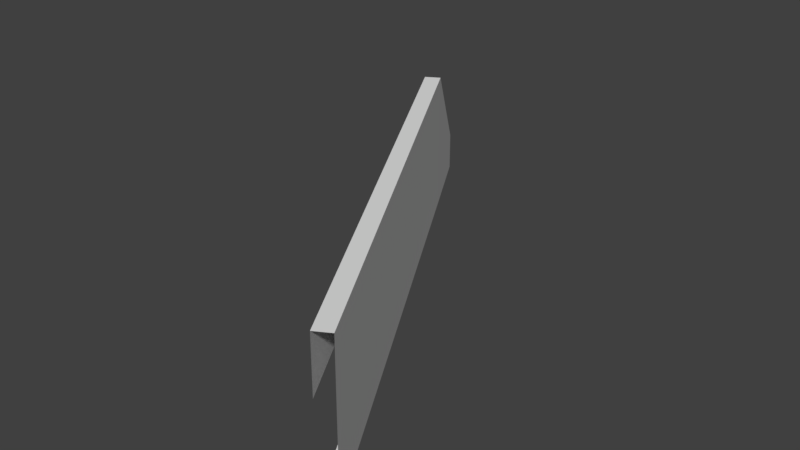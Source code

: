 # Source: Bridge60_lateral1.blend  (saved by Blender 2.78.0; exported with 4.5.12 LTS)
import bpy
from mathutils import Matrix  # noqa: F401  (used for matrix-valued properties, if any)

bpy.ops.wm.read_factory_settings(use_empty=True)
scene = bpy.context.scene
scene.name = 'Scene'

# ---- collections
col_collection_1 = bpy.data.collections.new('Collection 1'); scene.collection.children.link(col_collection_1)

# ---- materials (node trees are filled in below, after node groups)
mat_material_001 = bpy.data.materials.new('Material.001')
mat_material_001.alpha_threshold = 0.0
mat_material_001.use_transparent_shadow = False
mat_material_001.roughness = 0.5

# ---- material node trees

# ---- world
world_world = bpy.data.worlds.new('World'); scene.world = world_world
world_world.color = (0.05088, 0.05088, 0.05088)
world_world.use_sun_shadow = False
world_world.sun_shadow_jitter_overblur = 0.0
world_world.cycles.sampling_method = 'MANUAL'

# ---- meshes
me_cube_001 = bpy.data.meshes.new('Cube.001')
me_cube_001.from_pydata([(-2.387, 10.78, 2.234), (-1.889, 9.923, 3.154), (-2.532, 10.7, 2.234), (-2.034, 9.839, 3.154), (-1.889, 9.923, 2.234), (-2.034, 9.839, 2.234), (-1.889, 9.923, 3.711), (-2.034, 9.839, 3.711), (-2.387, 10.78, 2.645), (-2.532, 10.7, 2.645), (-1.889, 9.923, 2.645), (-1.323, 8.942, 2.645), (-1.468, 8.859, 3.711), (-1.323, 8.942, 3.711), (-1.468, 8.859, 2.234), (-1.323, 8.942, 3.154), (-1.468, 8.859, 3.154), (-1.323, 8.942, 2.234), (0.6667, 5.495, 2.234), (0.6667, 5.495, 2.645), (0.5217, 5.412, 3.711), (0.6667, 5.495, 3.711), (0.5217, 5.412, 2.234), (0.6667, 5.495, 3.154), (0.5217, 5.412, 3.154)], [], [(10, 8, 1), (5, 2, 0, 4), (9, 3, 7), (8, 6, 1), (16, 12, 7, 3), (13, 6, 7, 12), (14, 5, 4, 17), (11, 10, 1, 15), (0, 2, 9, 8), (4, 0, 8, 10), (7, 6, 8, 9), (23, 19, 11, 15), (17, 4, 10, 11), (19, 18, 17, 11), (18, 22, 14, 17), (20, 21, 13, 12), (24, 20, 12, 16), (1, 6, 13, 15), (15, 13, 21, 23)])
_uv = me_cube_001.uv_layers.new(name='UVMap')
_uv.uv.foreach_set('vector', [0.3603, 0.8279, 0.3603, 0.9891, 0.1882, 0.8279, 0.8868, 0.8279, 0.8868, 0.9891, 0.8302, 0.9891, 0.8302, 0.8279, 0.8302, 0.0, 0.6866, 0.1675, 0.4991, 0.175, 0.3603, 0.9891, 1.612e-07, 0.8279, 0.1882, 0.8279, 0.7184, 0.3502, 0.5309, 0.3577, 0.4991, 0.175, 0.6866, 0.1675, 0.9434, 0.6446, 0.9434, 0.8279, 0.8868, 0.8279, 0.8868, 0.6446, 0.8868, 0.6446, 0.8868, 0.8279, 0.8302, 0.8279, 0.8302, 0.6446, 0.3603, 0.6446, 0.3603, 0.8279, 0.1882, 0.8279, 0.1882, 0.6446, 0.9434, 0.0, 1.0, 0.0, 1.0, 0.0665, 0.9434, 0.0665, 0.4991, 0.8279, 0.4991, 0.9891, 0.3603, 0.9891, 0.3603, 0.8279, 1.0, 0.2391, 0.9434, 0.2391, 0.9434, 0.0665, 1.0, 0.0665, 0.1882, 7.722e-08, 0.3603, 0.0, 0.3603, 0.6446, 0.1882, 0.6446, 0.4991, 0.6446, 0.4991, 0.8279, 0.3603, 0.8279, 0.3603, 0.6446, 0.3603, 0.0, 0.4991, 7.722e-08, 0.4991, 0.6446, 0.3603, 0.6446, 0.8302, 7.722e-08, 0.8868, 0.0, 0.8868, 0.6446, 0.8302, 0.6446, 0.8868, 0.0, 0.9434, 7.722e-08, 0.9434, 0.6446, 0.8868, 0.6446, 0.8302, 0.9925, 0.6427, 1.0, 0.5309, 0.3577, 0.7184, 0.3502, 0.1882, 0.8279, 1.612e-07, 0.8279, 0.0, 0.6446, 0.1882, 0.6446, 0.1882, 0.6446, 0.0, 0.6446, 8.059e-08, 7.722e-08, 0.1882, 7.722e-08])
me_cube_001.materials.append(mat_material_001)
me_cube_001.use_remesh_preserve_volume = False
me_cube_001.use_remesh_preserve_attributes = False
me_cube_001.use_mirror_vertex_groups = False
me_cube_001.update()

# ---- objects
ob_cube = bpy.data.objects.new('Cube', me_cube_001)

# ---- transforms, parenting, visibility, modifiers, constraints
ob_cube.location = (0.0, 0.0, 0.0)
ob_cube.lineart.crease_threshold = 0.0
_vg = ob_cube.vertex_groups.new(name='Group')

# ---- collection membership
col_collection_1.objects.link(ob_cube)

# ---- scene / render settings (as saved in the file)
scene.frame_start = 1; scene.frame_end = 250; scene.frame_set(0)
scene.render.engine = 'BLENDER_EEVEE_NEXT'
scene.render.resolution_percentage = 50
scene.render.dither_intensity = 0.0
scene.cycles.use_denoising = False
scene.cycles.samples = 128
scene.cycles.sampling_pattern = 'TABULATED_SOBOL'
scene.cycles.light_sampling_threshold = 0.0
scene.cycles.use_adaptive_sampling = False
scene.cycles.use_light_tree = False
scene.cycles.blur_glossy = 0.0
scene.cycles.sample_clamp_indirect = 0.0
scene.view_settings.view_transform = 'Standard'
bpy.context.view_layer.update()

# ---- added for rendering (the .blend has no active camera and no usable light): camera, sun
cam_auto = bpy.data.cameras.new('AutoCamera')
cam_auto.lens = 50.0
cam_auto.sensor_width = 36.0
cam_auto.clip_end = 1000.0
ob_auto_camera = bpy.data.objects.new('AutoCamera', cam_auto)
scene.collection.objects.link(ob_auto_camera)
ob_auto_camera.location = (5.01182, 0.964835, 7.7282)
ob_auto_camera.rotation_euler = (1.09748, -7.21219e-08, 0.694738)
scene.camera = ob_auto_camera
light_auto_sun = bpy.data.lights.new('AutoSun', 'SUN')
light_auto_sun.energy = 3.0
light_auto_sun.angle = 0.0523599
ob_auto_sun = bpy.data.objects.new('AutoSun', light_auto_sun)
scene.collection.objects.link(ob_auto_sun)
ob_auto_sun.rotation_euler = (0.872665, 0.174533, 0.523599)
bpy.context.view_layer.update()

